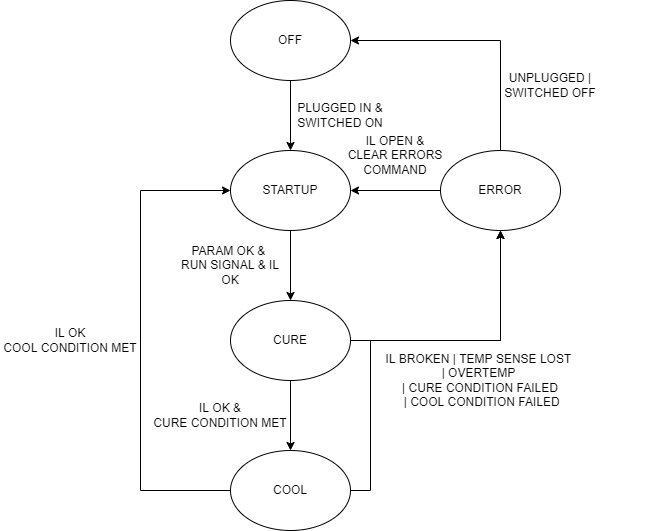

The diagram above was exported from draw.io. Its source (the exported page's mxGraphModel, read from the mxfile embedded in the PNG):
<mxGraphModel dx="1102" dy="865" grid="1" gridSize="10" guides="1" tooltips="1" connect="1" arrows="1" fold="1" page="1" pageScale="1" pageWidth="1100" pageHeight="850" math="0" shadow="0">
  <root>
    <mxCell id="0" />
    <mxCell id="1" parent="0" />
    <mxCell id="6W9lMyyGQ805O7yqmKuk-6" style="edgeStyle=orthogonalEdgeStyle;rounded=0;orthogonalLoop=1;jettySize=auto;html=1;exitX=0.5;exitY=1;exitDx=0;exitDy=0;entryX=0.5;entryY=0;entryDx=0;entryDy=0;" parent="1" source="6W9lMyyGQ805O7yqmKuk-1" target="6W9lMyyGQ805O7yqmKuk-2" edge="1">
      <mxGeometry relative="1" as="geometry" />
    </mxCell>
    <mxCell id="6W9lMyyGQ805O7yqmKuk-1" value="OFF" style="ellipse;whiteSpace=wrap;html=1;" parent="1" vertex="1">
      <mxGeometry x="500" y="110" width="120" height="80" as="geometry" />
    </mxCell>
    <mxCell id="6W9lMyyGQ805O7yqmKuk-11" style="edgeStyle=orthogonalEdgeStyle;rounded=0;orthogonalLoop=1;jettySize=auto;html=1;" parent="1" source="6W9lMyyGQ805O7yqmKuk-2" target="6W9lMyyGQ805O7yqmKuk-3" edge="1">
      <mxGeometry relative="1" as="geometry" />
    </mxCell>
    <mxCell id="6W9lMyyGQ805O7yqmKuk-2" value="STARTUP" style="ellipse;whiteSpace=wrap;html=1;" parent="1" vertex="1">
      <mxGeometry x="500" y="260" width="120" height="80" as="geometry" />
    </mxCell>
    <mxCell id="6W9lMyyGQ805O7yqmKuk-9" style="edgeStyle=orthogonalEdgeStyle;rounded=0;orthogonalLoop=1;jettySize=auto;html=1;exitX=1;exitY=0.5;exitDx=0;exitDy=0;" parent="1" source="6W9lMyyGQ805O7yqmKuk-3" target="6W9lMyyGQ805O7yqmKuk-4" edge="1">
      <mxGeometry relative="1" as="geometry" />
    </mxCell>
    <mxCell id="6W9lMyyGQ805O7yqmKuk-16" style="edgeStyle=orthogonalEdgeStyle;rounded=0;orthogonalLoop=1;jettySize=auto;html=1;entryX=0.5;entryY=0;entryDx=0;entryDy=0;" parent="1" source="6W9lMyyGQ805O7yqmKuk-3" target="6W9lMyyGQ805O7yqmKuk-5" edge="1">
      <mxGeometry relative="1" as="geometry" />
    </mxCell>
    <mxCell id="6W9lMyyGQ805O7yqmKuk-3" value="CURE" style="ellipse;whiteSpace=wrap;html=1;" parent="1" vertex="1">
      <mxGeometry x="500" y="410" width="120" height="80" as="geometry" />
    </mxCell>
    <mxCell id="6W9lMyyGQ805O7yqmKuk-21" style="edgeStyle=orthogonalEdgeStyle;rounded=0;orthogonalLoop=1;jettySize=auto;html=1;exitX=0;exitY=0.5;exitDx=0;exitDy=0;" parent="1" source="6W9lMyyGQ805O7yqmKuk-4" target="6W9lMyyGQ805O7yqmKuk-2" edge="1">
      <mxGeometry relative="1" as="geometry" />
    </mxCell>
    <mxCell id="6W9lMyyGQ805O7yqmKuk-23" style="edgeStyle=orthogonalEdgeStyle;rounded=0;orthogonalLoop=1;jettySize=auto;html=1;entryX=1;entryY=0.5;entryDx=0;entryDy=0;" parent="1" source="6W9lMyyGQ805O7yqmKuk-4" target="6W9lMyyGQ805O7yqmKuk-1" edge="1">
      <mxGeometry relative="1" as="geometry">
        <Array as="points">
          <mxPoint x="770" y="150" />
        </Array>
      </mxGeometry>
    </mxCell>
    <mxCell id="6W9lMyyGQ805O7yqmKuk-4" value="ERROR" style="ellipse;whiteSpace=wrap;html=1;" parent="1" vertex="1">
      <mxGeometry x="710" y="260" width="120" height="80" as="geometry" />
    </mxCell>
    <mxCell id="6W9lMyyGQ805O7yqmKuk-15" style="edgeStyle=orthogonalEdgeStyle;rounded=0;orthogonalLoop=1;jettySize=auto;html=1;entryX=0.5;entryY=1;entryDx=0;entryDy=0;" parent="1" source="6W9lMyyGQ805O7yqmKuk-5" target="6W9lMyyGQ805O7yqmKuk-4" edge="1">
      <mxGeometry relative="1" as="geometry">
        <mxPoint x="639.9999999999998" y="490" as="targetPoint" />
        <Array as="points">
          <mxPoint x="640" y="600" />
          <mxPoint x="640" y="450" />
          <mxPoint x="770" y="450" />
        </Array>
      </mxGeometry>
    </mxCell>
    <mxCell id="6W9lMyyGQ805O7yqmKuk-18" style="edgeStyle=orthogonalEdgeStyle;rounded=0;orthogonalLoop=1;jettySize=auto;html=1;entryX=0;entryY=0.5;entryDx=0;entryDy=0;" parent="1" source="6W9lMyyGQ805O7yqmKuk-5" target="6W9lMyyGQ805O7yqmKuk-2" edge="1">
      <mxGeometry relative="1" as="geometry">
        <Array as="points">
          <mxPoint x="410" y="599.9999999999999" />
          <mxPoint x="410" y="300" />
        </Array>
      </mxGeometry>
    </mxCell>
    <mxCell id="6W9lMyyGQ805O7yqmKuk-5" value="COOL" style="ellipse;whiteSpace=wrap;html=1;" parent="1" vertex="1">
      <mxGeometry x="500" y="560" width="120" height="80" as="geometry" />
    </mxCell>
    <mxCell id="6W9lMyyGQ805O7yqmKuk-7" value="PLUGGED IN &amp;amp;&lt;br&gt;SWITCHED ON" style="text;html=1;strokeColor=none;fillColor=none;align=center;verticalAlign=middle;whiteSpace=wrap;rounded=0;" parent="1" vertex="1">
      <mxGeometry x="560" y="210" width="100" height="30" as="geometry" />
    </mxCell>
    <mxCell id="6W9lMyyGQ805O7yqmKuk-8" value="PARAM OK &amp;amp;&amp;nbsp;&lt;br&gt;RUN SIGNAL &amp;amp; IL OK" style="text;html=1;strokeColor=none;fillColor=none;align=center;verticalAlign=middle;whiteSpace=wrap;rounded=0;" parent="1" vertex="1">
      <mxGeometry x="450" y="350" width="100" height="50" as="geometry" />
    </mxCell>
    <mxCell id="6W9lMyyGQ805O7yqmKuk-10" value="IL BROKEN | TEMP SENSE LOST &lt;br&gt;| OVERTEMP&amp;nbsp;&lt;br&gt;| CURE CONDITION FAILED&lt;br&gt;&amp;nbsp;|&amp;nbsp;COOL CONDITION FAILED" style="text;html=1;strokeColor=none;fillColor=none;align=center;verticalAlign=middle;whiteSpace=wrap;rounded=0;" parent="1" vertex="1">
      <mxGeometry x="580" y="475" width="340" height="30" as="geometry" />
    </mxCell>
    <mxCell id="6W9lMyyGQ805O7yqmKuk-17" value="IL OK &amp;amp;&lt;br&gt;CURE CONDITION MET" style="text;html=1;strokeColor=none;fillColor=none;align=center;verticalAlign=middle;whiteSpace=wrap;rounded=0;" parent="1" vertex="1">
      <mxGeometry x="420" y="500" width="140" height="50" as="geometry" />
    </mxCell>
    <mxCell id="6W9lMyyGQ805O7yqmKuk-19" value="IL OK&lt;br&gt;COOL CONDITION MET" style="text;html=1;strokeColor=none;fillColor=none;align=center;verticalAlign=middle;whiteSpace=wrap;rounded=0;" parent="1" vertex="1">
      <mxGeometry x="270" y="425" width="140" height="50" as="geometry" />
    </mxCell>
    <mxCell id="6W9lMyyGQ805O7yqmKuk-22" value="IL OPEN &amp;amp;&lt;br&gt;CLEAR ERRORS COMMAND" style="text;html=1;strokeColor=none;fillColor=none;align=center;verticalAlign=middle;whiteSpace=wrap;rounded=0;" parent="1" vertex="1">
      <mxGeometry x="590" y="250" width="150" height="30" as="geometry" />
    </mxCell>
    <mxCell id="6W9lMyyGQ805O7yqmKuk-26" value="UNPLUGGED | SWITCHED OFF" style="text;html=1;strokeColor=none;fillColor=none;align=center;verticalAlign=middle;whiteSpace=wrap;rounded=0;" parent="1" vertex="1">
      <mxGeometry x="770" y="180" width="100" height="30" as="geometry" />
    </mxCell>
  </root>
</mxGraphModel>